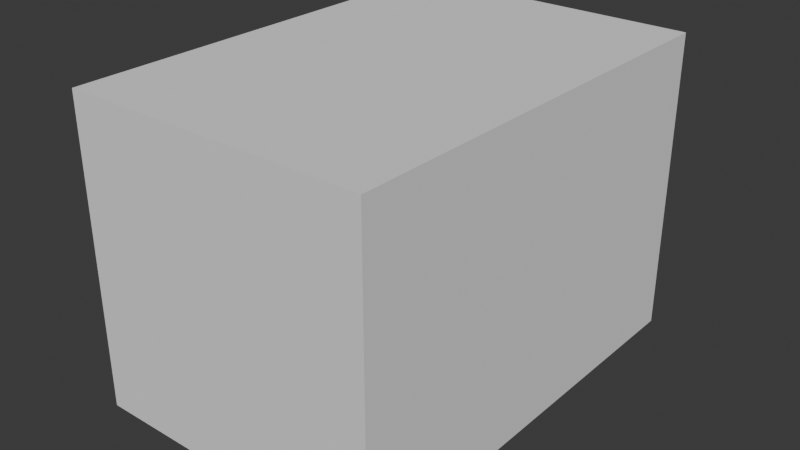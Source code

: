 # Source: SM_Prop_Barrel_Broken_01.blend  (saved by Blender 4.5.90; exported with 4.5.12 LTS)
import bpy
from mathutils import Matrix  # noqa: F401  (used for matrix-valued properties, if any)

bpy.ops.wm.read_factory_settings(use_empty=True)
scene = bpy.context.scene
scene.name = 'Scene'

# ---- collections
col_sm_prop_barrel_broken_01 = bpy.data.collections.new('SM_Prop_Barrel_Broken_01'); scene.collection.children.link(col_sm_prop_barrel_broken_01)
col_sm_prop_barrel_broken_01_001 = bpy.data.collections.new('SM_Prop_Barrel_Broken_01.001'); col_sm_prop_barrel_broken_01.children.link(col_sm_prop_barrel_broken_01_001)

# ---- materials (node trees are filled in below, after node groups)
mat_polygonnaturebiomestropical_mat_01 = bpy.data.materials.new('PolygonNatureBiomesTropical_Mat_01')

# ---- material node trees

# ---- world
world_world = bpy.data.worlds.new('World'); scene.world = world_world
world_world.use_nodes = True; world_world.node_tree.nodes.clear()
_N = world_world.node_tree.nodes; _L = world_world.node_tree.links
n0 = _N.new('ShaderNodeOutputWorld'); n0.name = 'World Output'; n0.location = (200, 100)
n1 = _N.new('ShaderNodeBackground'); n1.name = 'Background'; n1.location = (-200, 100)
n1.inputs[0].default_value = (0.05088, 0.05088, 0.05088, 1.0)
_L.new(n1.outputs[0], n0.inputs[0])
n0.is_active_output = True
world_world.color = (0.05088, 0.05088, 0.05088)
world_world.sun_shadow_jitter_overblur = 0.0

# ---- meshes
me_cube = bpy.data.meshes.new('Cube')
me_cube.from_pydata([(-1.0, -1.0, -1.0), (-1.0, -1.0, 1.0), (-1.0, 1.0, -1.0), (-1.0, 1.0, 1.0), (1.0, -1.0, -1.0), (1.0, -1.0, 1.0), (1.0, 1.0, -1.0), (1.0, 1.0, 1.0)], [], [(0, 1, 3, 2), (2, 3, 7, 6), (6, 7, 5, 4), (4, 5, 1, 0), (2, 6, 4, 0), (7, 3, 1, 5)])
_uv = me_cube.uv_layers.new(name='UVMap')
_uv.uv.foreach_set('vector', [0.375, 0.0, 0.625, 0.0, 0.625, 0.25, 0.375, 0.25, 0.375, 0.25, 0.625, 0.25, 0.625, 0.5, 0.375, 0.5, 0.375, 0.5, 0.625, 0.5, 0.625, 0.75, 0.375, 0.75, 0.375, 0.75, 0.625, 0.75, 0.625, 1.0, 0.375, 1.0, 0.125, 0.5, 0.375, 0.5, 0.375, 0.75, 0.125, 0.75, 0.625, 0.5, 0.875, 0.5, 0.875, 0.75, 0.625, 0.75])
me_cube.update()
me_mesh = bpy.data.meshes.new('Mesh')
me_mesh.from_pydata([], [], [])
me_mesh.materials.append(None)
me_mesh.update()

# ---- objects
ob_collision = bpy.data.objects.new('COLLISION', me_cube)
ob_sm_prop_barrel_broken_01 = bpy.data.objects.new('SM_Prop_Barrel_Broken_01', me_mesh)

# ---- transforms, parenting, visibility, modifiers, constraints
ob_collision.location = (0.0, -0.1672, 0.4316)
ob_collision.scale = (0.401, 0.5825, 0.4033)
ob_collision.display_type = 'BOUNDS'
ob_sm_prop_barrel_broken_01.location = (0.0, 0.0, 0.0)
ob_sm_prop_barrel_broken_01.color = (0.8, 0.8, 0.8, 1.0)
ob_sm_prop_barrel_broken_01.material_slots[0].link = 'OBJECT'; ob_sm_prop_barrel_broken_01.material_slots[0].material = mat_polygonnaturebiomestropical_mat_01

# ---- collection membership
col_sm_prop_barrel_broken_01.objects.link(ob_collision)
col_sm_prop_barrel_broken_01_001.objects.link(ob_sm_prop_barrel_broken_01)

# ---- scene / render settings (as saved in the file)
scene.frame_start = 1; scene.frame_end = 250; scene.frame_set(1)
scene.render.engine = 'BLENDER_EEVEE_NEXT'
bpy.context.view_layer.update()

# ---- added for rendering (the .blend has no active camera and no usable light): camera, sun
cam_auto = bpy.data.cameras.new('AutoCamera')
cam_auto.lens = 50.0
cam_auto.sensor_width = 36.0
cam_auto.clip_end = 1000.0
ob_auto_camera = bpy.data.objects.new('AutoCamera', cam_auto)
scene.collection.objects.link(ob_auto_camera)
ob_auto_camera.location = (1.51954, -1.99063, 1.63307)
ob_auto_camera.rotation_euler = (1.09748, -7.21219e-08, 0.694738)
scene.camera = ob_auto_camera
light_auto_sun = bpy.data.lights.new('AutoSun', 'SUN')
light_auto_sun.energy = 3.0
light_auto_sun.angle = 0.0523599
ob_auto_sun = bpy.data.objects.new('AutoSun', light_auto_sun)
scene.collection.objects.link(ob_auto_sun)
ob_auto_sun.rotation_euler = (0.872665, 0.174533, 0.523599)
bpy.context.view_layer.update()
